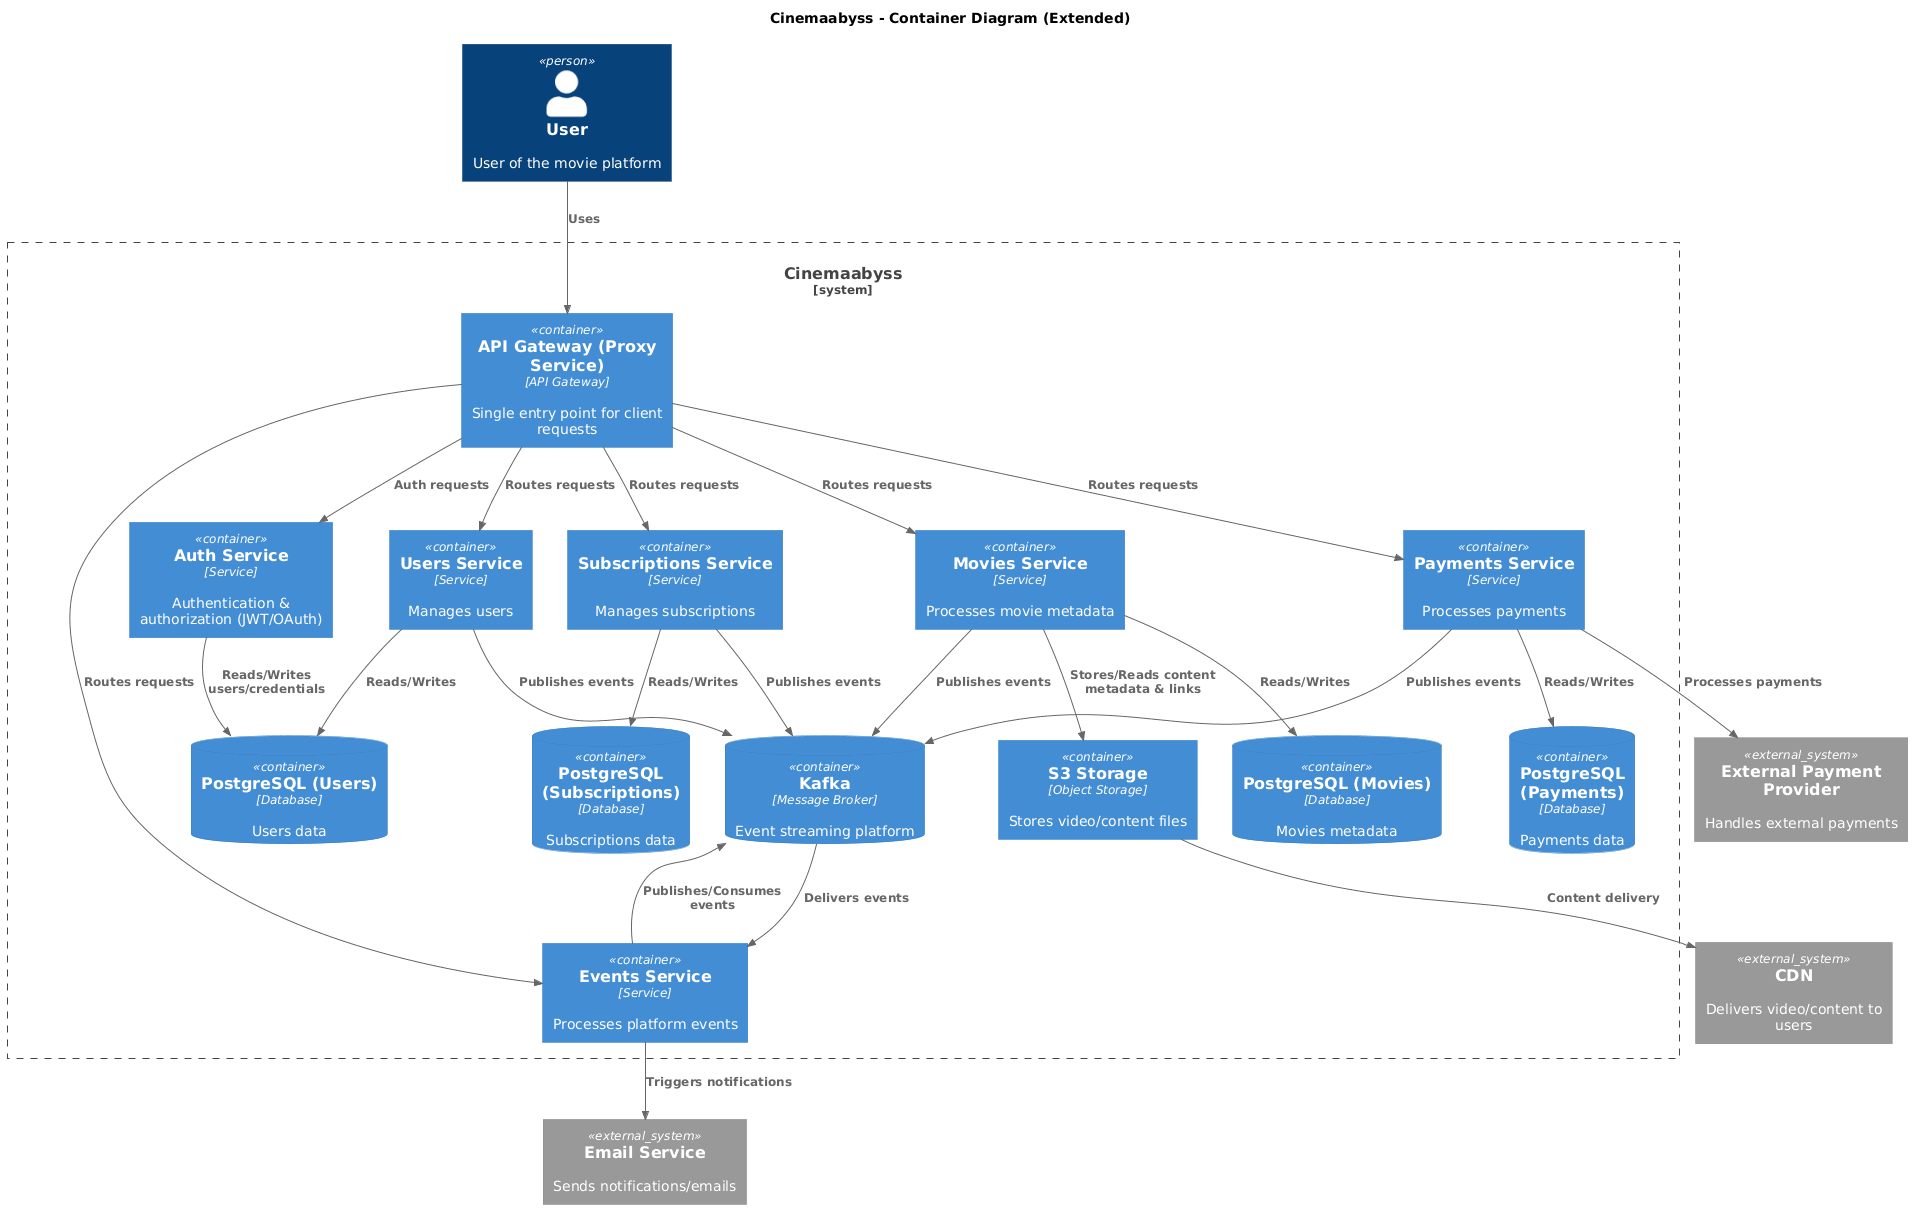

The diagram above was rendered by PlantUML. Its source (embedded in the PNG):
@startuml
!include https://raw.githubusercontent.com/plantuml-stdlib/C4-PlantUML/master/C4_Container.puml

title Cinemaabyss - Container Diagram (Extended)

Person(user, "User", "User of the movie platform")

System_Boundary(system, "Cinemaabyss") {

    Container(api_gateway, "API Gateway (Proxy Service)", "API Gateway", "Single entry point for client requests")

    Container(auth_service, "Auth Service", "Service", "Authentication & authorization (JWT/OAuth)")

    Container(users_service, "Users Service", "Service", "Manages users")
    Container(movies_service, "Movies Service", "Service", "Processes movie metadata")
    Container(payments_service, "Payments Service", "Service", "Processes payments")
    Container(subscriptions_service, "Subscriptions Service", "Service", "Manages subscriptions")
    Container(events_service, "Events Service", "Service", "Processes platform events")

    ContainerDb(postgres_users, "PostgreSQL (Users)", "Database", "Users data")
    ContainerDb(postgres_movies, "PostgreSQL (Movies)", "Database", "Movies metadata")
    ContainerDb(postgres_payments, "PostgreSQL (Payments)", "Database", "Payments data")
    ContainerDb(postgres_subscriptions, "PostgreSQL (Subscriptions)", "Database", "Subscriptions data")

    ContainerDb(kafka, "Kafka", "Message Broker", "Event streaming platform")

    Container(storage, "S3 Storage", "Object Storage", "Stores video/content files")
}

System_Ext(payment_provider, "External Payment Provider", "Handles external payments")
System_Ext(email_service, "Email Service", "Sends notifications/emails")
System_Ext(cdn, "CDN", "Delivers video/content to users")

Rel(user, api_gateway, "Uses")

Rel(api_gateway, auth_service, "Auth requests")
Rel(api_gateway, users_service, "Routes requests")
Rel(api_gateway, movies_service, "Routes requests")
Rel(api_gateway, payments_service, "Routes requests")
Rel(api_gateway, subscriptions_service, "Routes requests")
Rel(api_gateway, events_service, "Routes requests")

Rel(auth_service, postgres_users, "Reads/Writes users/credentials")

Rel(users_service, postgres_users, "Reads/Writes")
Rel(movies_service, postgres_movies, "Reads/Writes")
Rel(payments_service, postgres_payments, "Reads/Writes")
Rel(subscriptions_service, postgres_subscriptions, "Reads/Writes")

Rel(movies_service, storage, "Stores/Reads content metadata & links")
Rel(storage, cdn, "Content delivery")

Rel(payments_service, payment_provider, "Processes payments")
Rel(events_service, email_service, "Triggers notifications")

' Kafka interactions
Rel(events_service, kafka, "Publishes/Consumes events")

Rel(users_service, kafka, "Publishes events")
Rel(movies_service, kafka, "Publishes events")
Rel(payments_service, kafka, "Publishes events")
Rel(subscriptions_service, kafka, "Publishes events")

Rel(kafka, events_service, "Delivers events")
@enduml